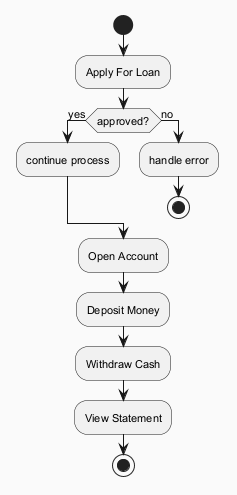

The diagram above was rendered by PlantUML. Its source (embedded in the PNG):
@startuml
skinparam backgroundColor #FAFAFA
skinparam classBackgroundColor #FFF3E0
skinparam classBorderColor #E65100
skinparam defaultFontSize 11
start
:Apply For Loan;
if (approved?) then (yes)
:continue process;
else (no)
:handle error;
stop
endif
:Open Account;
:Deposit Money;
:Withdraw Cash;
:View Statement;
stop
@enduml